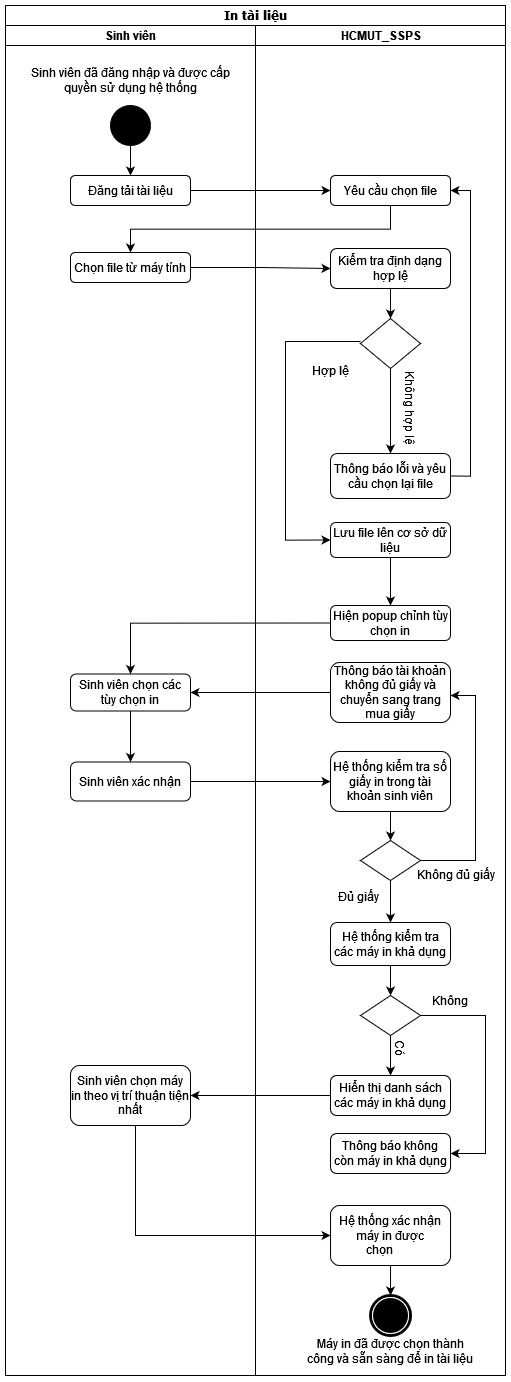

The diagram above was exported from draw.io. Its source (the exported page's mxGraphModel, read from the mxfile embedded in the PNG):
<mxGraphModel dx="4350" dy="1860" grid="1" gridSize="10" guides="1" tooltips="1" connect="1" arrows="1" fold="1" page="1" pageScale="1" pageWidth="850" pageHeight="1100" math="0" shadow="0">
  <root>
    <mxCell id="0" />
    <mxCell id="1" parent="0" />
    <mxCell id="2" value="In tài liệu" style="swimlane;html=1;childLayout=stackLayout;startSize=20;rounded=0;shadow=0;comic=0;labelBackgroundColor=none;strokeWidth=1;fontFamily=Verdana;fontSize=12;align=center;" vertex="1" parent="1">
      <mxGeometry x="-810" y="210" width="500" height="1370" as="geometry" />
    </mxCell>
    <mxCell id="3" style="edgeStyle=orthogonalEdgeStyle;rounded=0;orthogonalLoop=1;jettySize=auto;html=1;exitX=1;exitY=0.5;exitDx=0;exitDy=0;entryX=0;entryY=0.5;entryDx=0;entryDy=0;" edge="1" parent="2" source="9" target="15">
      <mxGeometry relative="1" as="geometry" />
    </mxCell>
    <mxCell id="4" value="Sinh viên" style="swimlane;html=1;startSize=20;" vertex="1" parent="2">
      <mxGeometry y="20" width="250" height="1350" as="geometry" />
    </mxCell>
    <mxCell id="5" style="edgeStyle=orthogonalEdgeStyle;rounded=0;orthogonalLoop=1;jettySize=auto;html=1;exitX=0.5;exitY=1;exitDx=0;exitDy=0;entryX=0.5;entryY=0;entryDx=0;entryDy=0;" edge="1" parent="4" source="6" target="7">
      <mxGeometry relative="1" as="geometry" />
    </mxCell>
    <mxCell id="6" value="" style="ellipse;whiteSpace=wrap;html=1;aspect=fixed;fillColor=#000000;" vertex="1" parent="4">
      <mxGeometry x="105" y="80" width="40" height="40" as="geometry" />
    </mxCell>
    <mxCell id="7" value="Đăng tải tài liệu" style="rounded=1;whiteSpace=wrap;html=1;" vertex="1" parent="4">
      <mxGeometry x="65" y="150" width="120" height="30" as="geometry" />
    </mxCell>
    <mxCell id="8" value="Sinh viên đã đăng nhập và được cấp quyền sử dụng hệ thống" style="text;html=1;align=center;verticalAlign=middle;whiteSpace=wrap;rounded=0;" vertex="1" parent="4">
      <mxGeometry x="15" y="40" width="220" height="30" as="geometry" />
    </mxCell>
    <mxCell id="9" value="Chọn file từ máy tính" style="rounded=1;whiteSpace=wrap;html=1;" vertex="1" parent="4">
      <mxGeometry x="65" y="227" width="120" height="30" as="geometry" />
    </mxCell>
    <mxCell id="10" value="Sinh viên chọn máy in theo vị trí thuận tiện nhất" style="rounded=1;whiteSpace=wrap;html=1;" vertex="1" parent="4">
      <mxGeometry x="64.99999999999997" y="1040" width="120" height="60" as="geometry" />
    </mxCell>
    <mxCell id="11" value="Sinh viên chọn các tùy chọn in" style="rounded=1;whiteSpace=wrap;html=1;" vertex="1" parent="4">
      <mxGeometry x="65" y="648.5" width="120" height="37" as="geometry" />
    </mxCell>
    <mxCell id="12" value="Sinh viên xác nhận" style="rounded=1;whiteSpace=wrap;html=1;" vertex="1" parent="4">
      <mxGeometry x="65" y="736.5" width="120" height="39" as="geometry" />
    </mxCell>
    <mxCell id="13" style="edgeStyle=orthogonalEdgeStyle;rounded=0;orthogonalLoop=1;jettySize=auto;html=1;exitX=0.5;exitY=1;exitDx=0;exitDy=0;entryX=0.5;entryY=0;entryDx=0;entryDy=0;" edge="1" parent="4" source="11" target="12">
      <mxGeometry relative="1" as="geometry" />
    </mxCell>
    <mxCell id="14" value="HCMUT_SSPS" style="swimlane;html=1;startSize=20;" vertex="1" parent="2">
      <mxGeometry x="250" y="20" width="250" height="1350" as="geometry" />
    </mxCell>
    <mxCell id="15" value="Kiểm tra định dạng hợp lệ" style="rounded=1;whiteSpace=wrap;html=1;" vertex="1" parent="14">
      <mxGeometry x="75" y="223" width="120" height="40" as="geometry" />
    </mxCell>
    <mxCell id="16" value="" style="edgeStyle=orthogonalEdgeStyle;rounded=0;orthogonalLoop=1;jettySize=auto;html=1;" edge="1" parent="14" source="17" target="27">
      <mxGeometry relative="1" as="geometry" />
    </mxCell>
    <mxCell id="17" value="Lưu file lên cơ sở dữ liệu" style="rounded=1;whiteSpace=wrap;html=1;" vertex="1" parent="14">
      <mxGeometry x="75" y="497" width="120" height="35" as="geometry" />
    </mxCell>
    <mxCell id="18" style="edgeStyle=orthogonalEdgeStyle;rounded=0;orthogonalLoop=1;jettySize=auto;html=1;exitX=0.5;exitY=1;exitDx=0;exitDy=0;entryX=0.5;entryY=0;entryDx=0;entryDy=0;" edge="1" parent="14" source="19" target="21">
      <mxGeometry relative="1" as="geometry" />
    </mxCell>
    <mxCell id="19" value="" style="rhombus;whiteSpace=wrap;html=1;" vertex="1" parent="14">
      <mxGeometry x="105" y="293" width="60" height="50" as="geometry" />
    </mxCell>
    <mxCell id="20" style="edgeStyle=orthogonalEdgeStyle;rounded=0;orthogonalLoop=1;jettySize=auto;html=1;exitX=1;exitY=0.5;exitDx=0;exitDy=0;entryX=1;entryY=0.5;entryDx=0;entryDy=0;" edge="1" parent="14" source="21" target="24">
      <mxGeometry relative="1" as="geometry" />
    </mxCell>
    <mxCell id="21" value="Thông báo lỗi và yêu cầu chọn lại file" style="rounded=1;whiteSpace=wrap;html=1;" vertex="1" parent="14">
      <mxGeometry x="75" y="428" width="120" height="45" as="geometry" />
    </mxCell>
    <mxCell id="22" value="Hợp lệ" style="text;html=1;align=center;verticalAlign=middle;resizable=0;points=[];autosize=1;strokeColor=none;fillColor=none;" vertex="1" parent="14">
      <mxGeometry x="45" y="330" width="60" height="30" as="geometry" />
    </mxCell>
    <mxCell id="23" value="Không hợp lệ" style="text;html=1;align=center;verticalAlign=middle;resizable=0;points=[];autosize=1;strokeColor=none;fillColor=none;rotation=90;" vertex="1" parent="14">
      <mxGeometry x="105" y="367" width="100" height="30" as="geometry" />
    </mxCell>
    <mxCell id="24" value="Yêu cầu chọn file" style="rounded=1;whiteSpace=wrap;html=1;" vertex="1" parent="14">
      <mxGeometry x="75" y="150" width="120" height="30" as="geometry" />
    </mxCell>
    <mxCell id="25" style="edgeStyle=orthogonalEdgeStyle;rounded=0;orthogonalLoop=1;jettySize=auto;html=1;exitX=0.5;exitY=1;exitDx=0;exitDy=0;entryX=0.5;entryY=0;entryDx=0;entryDy=0;" edge="1" parent="14" source="15" target="19">
      <mxGeometry relative="1" as="geometry" />
    </mxCell>
    <mxCell id="26" style="edgeStyle=orthogonalEdgeStyle;rounded=0;orthogonalLoop=1;jettySize=auto;html=1;entryX=0;entryY=0.5;entryDx=0;entryDy=0;exitX=0;exitY=0.5;exitDx=0;exitDy=0;" edge="1" parent="14" target="17">
      <mxGeometry relative="1" as="geometry">
        <Array as="points">
          <mxPoint x="30" y="316" />
          <mxPoint x="30" y="515" />
        </Array>
        <mxPoint x="75" y="725.5" as="targetPoint" />
        <mxPoint x="105" y="316" as="sourcePoint" />
      </mxGeometry>
    </mxCell>
    <mxCell id="27" value="Hiện popup chỉnh tùy chọn in" style="rounded=1;whiteSpace=wrap;html=1;" vertex="1" parent="14">
      <mxGeometry x="75" y="580" width="120" height="35" as="geometry" />
    </mxCell>
    <mxCell id="28" value="Thông báo tài khoản không đủ giấy và chuyển sang trang mua giấy" style="rounded=1;whiteSpace=wrap;html=1;" vertex="1" parent="14">
      <mxGeometry x="75" y="637" width="120" height="60" as="geometry" />
    </mxCell>
    <mxCell id="29" value="Hệ thống kiểm tra số giấy in trong tài khoản sinh viên" style="rounded=1;whiteSpace=wrap;html=1;" vertex="1" parent="14">
      <mxGeometry x="75" y="726" width="120" height="60" as="geometry" />
    </mxCell>
    <mxCell id="30" value="Hệ thống kiểm tra các máy in khả dụng" style="rounded=1;whiteSpace=wrap;html=1;" vertex="1" parent="14">
      <mxGeometry x="75" y="897" width="120" height="43" as="geometry" />
    </mxCell>
    <mxCell id="31" value="Hiển thị danh sách các máy in khả dụng" style="rounded=1;whiteSpace=wrap;html=1;" vertex="1" parent="14">
      <mxGeometry x="75" y="1050" width="120" height="40" as="geometry" />
    </mxCell>
    <mxCell id="32" value="Thông báo không còn máy in khả dụng" style="rounded=1;whiteSpace=wrap;html=1;" vertex="1" parent="14">
      <mxGeometry x="75.03" y="1108" width="120" height="40" as="geometry" />
    </mxCell>
    <mxCell id="33" value="Hệ thống xác nhận máy in được chọn&amp;nbsp;&lt;span style=&quot;white-space: pre;&quot;&gt;&#09;&lt;/span&gt;" style="rounded=1;whiteSpace=wrap;html=1;" vertex="1" parent="14">
      <mxGeometry x="75.02999999999997" y="1180" width="120" height="60" as="geometry" />
    </mxCell>
    <mxCell id="34" value="" style="shape=mxgraph.bpmn.shape;html=1;verticalLabelPosition=bottom;labelBackgroundColor=#ffffff;verticalAlign=top;perimeter=ellipsePerimeter;outline=end;symbol=terminate;rounded=0;shadow=0;comic=0;strokeWidth=1;fontFamily=Verdana;fontSize=12;align=center;" vertex="1" parent="14">
      <mxGeometry x="115.02999999999997" y="1270" width="40" height="40" as="geometry" />
    </mxCell>
    <mxCell id="35" value="Máy in đã được chọn thành công và sẵn sàng để in tài liệu" style="text;html=1;align=center;verticalAlign=middle;whiteSpace=wrap;rounded=0;" vertex="1" parent="14">
      <mxGeometry x="50.02999999999997" y="1311" width="170" height="30" as="geometry" />
    </mxCell>
    <mxCell id="36" style="edgeStyle=orthogonalEdgeStyle;rounded=0;orthogonalLoop=1;jettySize=auto;html=1;exitX=0.5;exitY=1;exitDx=0;exitDy=0;entryX=0.5;entryY=0;entryDx=0;entryDy=0;" edge="1" parent="14" source="33" target="34">
      <mxGeometry relative="1" as="geometry">
        <mxPoint x="320.03" y="1420" as="targetPoint" />
      </mxGeometry>
    </mxCell>
    <mxCell id="37" style="edgeStyle=orthogonalEdgeStyle;rounded=0;orthogonalLoop=1;jettySize=auto;html=1;exitX=1;exitY=0.5;exitDx=0;exitDy=0;" edge="1" parent="2" source="7" target="24">
      <mxGeometry relative="1" as="geometry" />
    </mxCell>
    <mxCell id="38" style="edgeStyle=orthogonalEdgeStyle;rounded=0;orthogonalLoop=1;jettySize=auto;html=1;exitX=0.5;exitY=1;exitDx=0;exitDy=0;entryX=0.5;entryY=0;entryDx=0;entryDy=0;" edge="1" parent="2" source="24" target="9">
      <mxGeometry relative="1" as="geometry" />
    </mxCell>
    <mxCell id="39" style="edgeStyle=orthogonalEdgeStyle;rounded=0;orthogonalLoop=1;jettySize=auto;html=1;exitX=0;exitY=0.5;exitDx=0;exitDy=0;" edge="1" parent="2" source="31" target="10">
      <mxGeometry relative="1" as="geometry">
        <mxPoint x="195.02999999999997" y="1227" as="targetPoint" />
      </mxGeometry>
    </mxCell>
    <mxCell id="40" style="edgeStyle=orthogonalEdgeStyle;rounded=0;orthogonalLoop=1;jettySize=auto;html=1;entryX=0;entryY=0.5;entryDx=0;entryDy=0;" edge="1" parent="2" source="10" target="33">
      <mxGeometry relative="1" as="geometry">
        <Array as="points">
          <mxPoint x="130" y="1230" />
        </Array>
        <mxPoint x="135.02999999999997" y="1257" as="sourcePoint" />
      </mxGeometry>
    </mxCell>
    <mxCell id="41" style="edgeStyle=orthogonalEdgeStyle;rounded=0;orthogonalLoop=1;jettySize=auto;html=1;exitX=0;exitY=0.5;exitDx=0;exitDy=0;entryX=0.5;entryY=0;entryDx=0;entryDy=0;" edge="1" parent="2" source="27" target="11">
      <mxGeometry relative="1" as="geometry">
        <mxPoint x="115" y="655" as="sourcePoint" />
      </mxGeometry>
    </mxCell>
    <mxCell id="42" style="rounded=0;orthogonalLoop=1;jettySize=auto;html=1;entryX=1;entryY=0.5;entryDx=0;entryDy=0;" edge="1" parent="2" source="28" target="11">
      <mxGeometry relative="1" as="geometry">
        <mxPoint x="415" y="905" as="sourcePoint" />
        <mxPoint x="210" y="710" as="targetPoint" />
      </mxGeometry>
    </mxCell>
    <mxCell id="43" style="edgeStyle=orthogonalEdgeStyle;rounded=0;orthogonalLoop=1;jettySize=auto;html=1;exitX=1;exitY=0.5;exitDx=0;exitDy=0;entryX=0;entryY=0.5;entryDx=0;entryDy=0;" edge="1" parent="2" source="12" target="29">
      <mxGeometry relative="1" as="geometry" />
    </mxCell>
    <mxCell id="44" style="edgeStyle=orthogonalEdgeStyle;rounded=0;orthogonalLoop=1;jettySize=auto;html=1;exitX=0.5;exitY=1;exitDx=0;exitDy=0;entryX=0.5;entryY=0;entryDx=0;entryDy=0;" edge="1" source="29" target="47" parent="1">
      <mxGeometry relative="1" as="geometry">
        <mxPoint x="-435" y="1105" as="targetPoint" />
      </mxGeometry>
    </mxCell>
    <mxCell id="45" style="edgeStyle=orthogonalEdgeStyle;rounded=0;orthogonalLoop=1;jettySize=auto;html=1;exitX=1;exitY=0.5;exitDx=0;exitDy=0;" edge="1" source="47" target="28" parent="1">
      <mxGeometry relative="1" as="geometry">
        <Array as="points">
          <mxPoint x="-340" y="1065" />
          <mxPoint x="-340" y="900" />
        </Array>
        <mxPoint x="-330" y="890" as="targetPoint" />
      </mxGeometry>
    </mxCell>
    <mxCell id="46" style="edgeStyle=orthogonalEdgeStyle;rounded=0;orthogonalLoop=1;jettySize=auto;html=1;" edge="1" source="47" target="30" parent="1">
      <mxGeometry relative="1" as="geometry" />
    </mxCell>
    <mxCell id="47" value="" style="rhombus;whiteSpace=wrap;html=1;" vertex="1" parent="1">
      <mxGeometry x="-455" y="1045" width="60" height="40" as="geometry" />
    </mxCell>
    <mxCell id="48" value="Đủ giấy" style="text;html=1;align=center;verticalAlign=middle;whiteSpace=wrap;rounded=0;rotation=0;" vertex="1" parent="1">
      <mxGeometry x="-487" y="1086" width="60" height="30" as="geometry" />
    </mxCell>
    <mxCell id="49" value="Không đủ giấy" style="text;html=1;align=center;verticalAlign=middle;whiteSpace=wrap;rounded=0;" vertex="1" parent="1">
      <mxGeometry x="-399" y="1064" width="80" height="30" as="geometry" />
    </mxCell>
    <mxCell id="50" style="edgeStyle=orthogonalEdgeStyle;rounded=0;orthogonalLoop=1;jettySize=auto;html=1;exitX=0.5;exitY=1;exitDx=0;exitDy=0;entryX=0.5;entryY=0;entryDx=0;entryDy=0;" edge="1" source="30" target="53" parent="1">
      <mxGeometry relative="1" as="geometry" />
    </mxCell>
    <mxCell id="51" style="edgeStyle=orthogonalEdgeStyle;rounded=0;orthogonalLoop=1;jettySize=auto;html=1;exitX=0.5;exitY=1;exitDx=0;exitDy=0;" edge="1" source="53" target="31" parent="1">
      <mxGeometry relative="1" as="geometry">
        <mxPoint x="-424.97" y="1320" as="targetPoint" />
      </mxGeometry>
    </mxCell>
    <mxCell id="52" style="edgeStyle=orthogonalEdgeStyle;rounded=0;orthogonalLoop=1;jettySize=auto;html=1;exitX=1;exitY=0.5;exitDx=0;exitDy=0;" edge="1" source="53" target="32" parent="1">
      <mxGeometry relative="1" as="geometry">
        <Array as="points">
          <mxPoint x="-330" y="1220" />
          <mxPoint x="-330" y="1358" />
        </Array>
      </mxGeometry>
    </mxCell>
    <mxCell id="53" value="" style="rhombus;whiteSpace=wrap;html=1;" vertex="1" parent="1">
      <mxGeometry x="-454.97" y="1200" width="60" height="40" as="geometry" />
    </mxCell>
    <mxCell id="54" value="Có" style="text;html=1;align=center;verticalAlign=middle;whiteSpace=wrap;rounded=0;rotation=90;" vertex="1" parent="1">
      <mxGeometry x="-444.97" y="1238" width="60" height="30" as="geometry" />
    </mxCell>
    <mxCell id="55" value="Không" style="text;html=1;align=center;verticalAlign=middle;whiteSpace=wrap;rounded=0;" vertex="1" parent="1">
      <mxGeometry x="-394.97" y="1190" width="60" height="30" as="geometry" />
    </mxCell>
  </root>
</mxGraphModel>